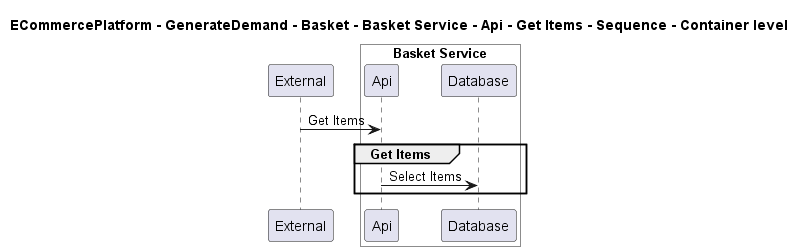

The diagram above was rendered by PlantUML. Its source (embedded in the PNG):
@startuml

title ECommercePlatform - GenerateDemand - Basket - Basket Service - Api - Get Items - Sequence - Container level

participant "External" as C4InterFlow.SoftwareSystems.ExternalSystem

box "Basket Service" #White
    participant "Api" as ECommercePlatform.GenerateDemand.Basket.SoftwareSystems.BasketService.Containers.Api
    participant "Database" as ECommercePlatform.GenerateDemand.Basket.SoftwareSystems.BasketService.Containers.Database
end box


C4InterFlow.SoftwareSystems.ExternalSystem -> ECommercePlatform.GenerateDemand.Basket.SoftwareSystems.BasketService.Containers.Api : Get Items
group Get Items
ECommercePlatform.GenerateDemand.Basket.SoftwareSystems.BasketService.Containers.Api -> ECommercePlatform.GenerateDemand.Basket.SoftwareSystems.BasketService.Containers.Database : Select Items
end


@enduml